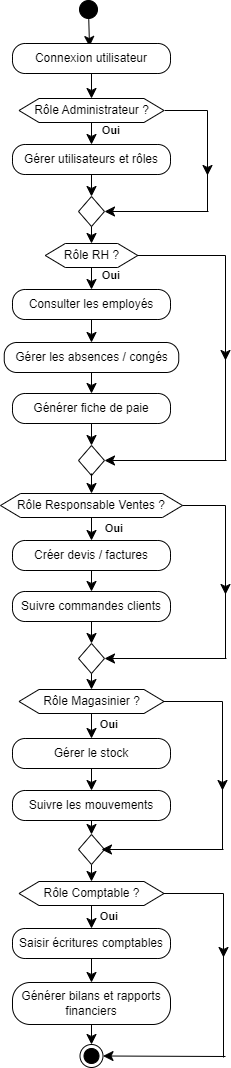

The diagram above was exported from draw.io. Its source (the exported page's mxGraphModel, read from the mxfile embedded in the PNG):
<mxGraphModel dx="800" dy="1511" grid="0" gridSize="10" guides="1" tooltips="1" connect="1" arrows="1" fold="1" page="0" pageScale="1" pageWidth="827" pageHeight="1169" background="none" math="0" shadow="0">
  <root>
    <mxCell id="0" />
    <mxCell id="1" parent="0" />
    <mxCell id="LisQ4-6rccwfSErcqZAj-6" value="" style="edgeStyle=none;curved=1;rounded=0;orthogonalLoop=1;jettySize=auto;html=1;fontSize=12;startSize=8;endSize=8;" edge="1" parent="1" source="LisQ4-6rccwfSErcqZAj-2">
      <mxGeometry relative="1" as="geometry">
        <mxPoint x="-140" y="-629" as="targetPoint" />
      </mxGeometry>
    </mxCell>
    <mxCell id="LisQ4-6rccwfSErcqZAj-2" value="" style="ellipse;whiteSpace=wrap;html=1;aspect=fixed;fillColor=#000000;" vertex="1" parent="1">
      <mxGeometry x="-150" y="-675" width="18" height="18" as="geometry" />
    </mxCell>
    <mxCell id="LisQ4-6rccwfSErcqZAj-5" value="Connexion utilisateur" style="rounded=1;whiteSpace=wrap;html=1;arcSize=42;" vertex="1" parent="1">
      <mxGeometry x="-217" y="-632" width="158" height="30" as="geometry" />
    </mxCell>
    <mxCell id="LisQ4-6rccwfSErcqZAj-9" value="Rôle Administrateur ?" style="shape=hexagon;perimeter=hexagonPerimeter2;whiteSpace=wrap;html=1;fixedSize=1;" vertex="1" parent="1">
      <mxGeometry x="-210.5" y="-577" width="145" height="24" as="geometry" />
    </mxCell>
    <mxCell id="LisQ4-6rccwfSErcqZAj-10" value="" style="endArrow=classic;html=1;rounded=0;fontSize=12;startSize=8;endSize=8;curved=1;exitX=0.5;exitY=1;exitDx=0;exitDy=0;entryX=0.5;entryY=0;entryDx=0;entryDy=0;" edge="1" parent="1" source="LisQ4-6rccwfSErcqZAj-5" target="LisQ4-6rccwfSErcqZAj-9">
      <mxGeometry width="50" height="50" relative="1" as="geometry">
        <mxPoint x="-131" y="-418" as="sourcePoint" />
        <mxPoint x="-81" y="-468" as="targetPoint" />
      </mxGeometry>
    </mxCell>
    <mxCell id="LisQ4-6rccwfSErcqZAj-11" value="Gérer utilisateurs et rôles" style="rounded=1;whiteSpace=wrap;html=1;arcSize=42;" vertex="1" parent="1">
      <mxGeometry x="-217" y="-531" width="158" height="30" as="geometry" />
    </mxCell>
    <mxCell id="LisQ4-6rccwfSErcqZAj-12" value="" style="rhombus;whiteSpace=wrap;html=1;" vertex="1" parent="1">
      <mxGeometry x="-151" y="-479" width="26" height="30" as="geometry" />
    </mxCell>
    <mxCell id="LisQ4-6rccwfSErcqZAj-13" style="edgeStyle=none;curved=1;rounded=0;orthogonalLoop=1;jettySize=auto;html=1;exitX=1;exitY=1;exitDx=0;exitDy=0;fontSize=12;startSize=8;endSize=8;" edge="1" parent="1" source="LisQ4-6rccwfSErcqZAj-12" target="LisQ4-6rccwfSErcqZAj-12">
      <mxGeometry relative="1" as="geometry" />
    </mxCell>
    <mxCell id="LisQ4-6rccwfSErcqZAj-14" value="Rôle RH ?" style="shape=hexagon;perimeter=hexagonPerimeter2;whiteSpace=wrap;html=1;fixedSize=1;" vertex="1" parent="1">
      <mxGeometry x="-184.25" y="-432" width="92.5" height="24" as="geometry" />
    </mxCell>
    <mxCell id="LisQ4-6rccwfSErcqZAj-70" style="edgeStyle=none;curved=1;rounded=0;orthogonalLoop=1;jettySize=auto;html=1;exitX=0.5;exitY=1;exitDx=0;exitDy=0;entryX=0.5;entryY=0;entryDx=0;entryDy=0;fontSize=12;startSize=8;endSize=8;" edge="1" parent="1" source="LisQ4-6rccwfSErcqZAj-16" target="LisQ4-6rccwfSErcqZAj-17">
      <mxGeometry relative="1" as="geometry" />
    </mxCell>
    <mxCell id="LisQ4-6rccwfSErcqZAj-16" value="Consulter les employés" style="rounded=1;whiteSpace=wrap;html=1;arcSize=42;" vertex="1" parent="1">
      <mxGeometry x="-217" y="-386" width="158" height="30" as="geometry" />
    </mxCell>
    <mxCell id="LisQ4-6rccwfSErcqZAj-71" style="edgeStyle=none;curved=1;rounded=0;orthogonalLoop=1;jettySize=auto;html=1;exitX=0.5;exitY=1;exitDx=0;exitDy=0;entryX=0.5;entryY=0;entryDx=0;entryDy=0;fontSize=12;startSize=8;endSize=8;" edge="1" parent="1" source="LisQ4-6rccwfSErcqZAj-17" target="LisQ4-6rccwfSErcqZAj-18">
      <mxGeometry relative="1" as="geometry" />
    </mxCell>
    <mxCell id="LisQ4-6rccwfSErcqZAj-17" value="Gérer les absences / congés" style="rounded=1;whiteSpace=wrap;html=1;arcSize=42;" vertex="1" parent="1">
      <mxGeometry x="-225.25" y="-333" width="174.5" height="30" as="geometry" />
    </mxCell>
    <mxCell id="LisQ4-6rccwfSErcqZAj-18" value="Générer fiche de paie" style="rounded=1;whiteSpace=wrap;html=1;arcSize=42;" vertex="1" parent="1">
      <mxGeometry x="-217" y="-282" width="158" height="30" as="geometry" />
    </mxCell>
    <mxCell id="LisQ4-6rccwfSErcqZAj-19" value="" style="rhombus;whiteSpace=wrap;html=1;" vertex="1" parent="1">
      <mxGeometry x="-151" y="-230" width="26" height="30" as="geometry" />
    </mxCell>
    <mxCell id="LisQ4-6rccwfSErcqZAj-20" value="Rôle Magasinier ?" style="shape=hexagon;perimeter=hexagonPerimeter2;whiteSpace=wrap;html=1;fixedSize=1;" vertex="1" parent="1">
      <mxGeometry x="-210.5" y="14" width="145" height="24" as="geometry" />
    </mxCell>
    <mxCell id="LisQ4-6rccwfSErcqZAj-21" value="Rôle Responsable Ventes ?" style="shape=hexagon;perimeter=hexagonPerimeter2;whiteSpace=wrap;html=1;fixedSize=1;" vertex="1" parent="1">
      <mxGeometry x="-229" y="-182" width="182" height="24" as="geometry" />
    </mxCell>
    <mxCell id="LisQ4-6rccwfSErcqZAj-22" value="Créer devis / factures" style="rounded=1;whiteSpace=wrap;html=1;arcSize=42;" vertex="1" parent="1">
      <mxGeometry x="-217" y="-135" width="158" height="30" as="geometry" />
    </mxCell>
    <mxCell id="LisQ4-6rccwfSErcqZAj-23" value="Suivre commandes clients" style="rounded=1;whiteSpace=wrap;html=1;arcSize=42;" vertex="1" parent="1">
      <mxGeometry x="-217" y="-84" width="158" height="30" as="geometry" />
    </mxCell>
    <mxCell id="LisQ4-6rccwfSErcqZAj-24" value="" style="rhombus;whiteSpace=wrap;html=1;" vertex="1" parent="1">
      <mxGeometry x="-151" y="-32" width="26" height="30" as="geometry" />
    </mxCell>
    <mxCell id="LisQ4-6rccwfSErcqZAj-25" value="Gérer le stock" style="rounded=1;whiteSpace=wrap;html=1;arcSize=42;" vertex="1" parent="1">
      <mxGeometry x="-217" y="63" width="158" height="30" as="geometry" />
    </mxCell>
    <mxCell id="LisQ4-6rccwfSErcqZAj-61" style="edgeStyle=none;curved=1;rounded=0;orthogonalLoop=1;jettySize=auto;html=1;exitX=0.5;exitY=1;exitDx=0;exitDy=0;entryX=0.5;entryY=0;entryDx=0;entryDy=0;fontSize=12;startSize=8;endSize=8;" edge="1" parent="1" source="LisQ4-6rccwfSErcqZAj-26" target="LisQ4-6rccwfSErcqZAj-60">
      <mxGeometry relative="1" as="geometry" />
    </mxCell>
    <mxCell id="LisQ4-6rccwfSErcqZAj-26" value="Suivre les mouvements" style="rounded=1;whiteSpace=wrap;html=1;arcSize=42;" vertex="1" parent="1">
      <mxGeometry x="-217" y="115" width="158" height="30" as="geometry" />
    </mxCell>
    <mxCell id="LisQ4-6rccwfSErcqZAj-27" value="Saisir écritures comptables" style="rounded=1;whiteSpace=wrap;html=1;arcSize=42;" vertex="1" parent="1">
      <mxGeometry x="-217" y="253" width="158" height="30" as="geometry" />
    </mxCell>
    <mxCell id="LisQ4-6rccwfSErcqZAj-28" value="Rôle Comptable ?" style="shape=hexagon;perimeter=hexagonPerimeter2;whiteSpace=wrap;html=1;fixedSize=1;" vertex="1" parent="1">
      <mxGeometry x="-210.5" y="206" width="145" height="24" as="geometry" />
    </mxCell>
    <mxCell id="LisQ4-6rccwfSErcqZAj-49" style="edgeStyle=none;curved=1;rounded=0;orthogonalLoop=1;jettySize=auto;html=1;exitX=0.5;exitY=1;exitDx=0;exitDy=0;entryX=0.5;entryY=0;entryDx=0;entryDy=0;fontSize=12;startSize=8;endSize=8;" edge="1" parent="1" source="LisQ4-6rccwfSErcqZAj-29" target="LisQ4-6rccwfSErcqZAj-30">
      <mxGeometry relative="1" as="geometry" />
    </mxCell>
    <mxCell id="LisQ4-6rccwfSErcqZAj-29" value="Générer bilans et rapports financiers" style="rounded=1;whiteSpace=wrap;html=1;arcSize=42;" vertex="1" parent="1">
      <mxGeometry x="-217" y="307" width="158" height="42" as="geometry" />
    </mxCell>
    <mxCell id="LisQ4-6rccwfSErcqZAj-30" value="" style="ellipse;html=1;shape=endState;fillColor=#000000;strokeColor=#000000;" vertex="1" parent="1">
      <mxGeometry x="-149.5" y="369" width="23" height="23" as="geometry" />
    </mxCell>
    <mxCell id="LisQ4-6rccwfSErcqZAj-33" value="" style="endArrow=classic;html=1;rounded=0;fontSize=12;startSize=8;endSize=8;curved=1;exitX=0.5;exitY=1;exitDx=0;exitDy=0;entryX=0.5;entryY=0;entryDx=0;entryDy=0;" edge="1" parent="1" source="LisQ4-6rccwfSErcqZAj-9" target="LisQ4-6rccwfSErcqZAj-11">
      <mxGeometry width="50" height="50" relative="1" as="geometry">
        <mxPoint x="-47" y="-500" as="sourcePoint" />
        <mxPoint x="3" y="-550" as="targetPoint" />
      </mxGeometry>
    </mxCell>
    <mxCell id="LisQ4-6rccwfSErcqZAj-34" value="" style="endArrow=classic;html=1;rounded=0;fontSize=12;startSize=8;endSize=8;curved=1;exitX=0.5;exitY=1;exitDx=0;exitDy=0;entryX=0.5;entryY=0;entryDx=0;entryDy=0;" edge="1" parent="1" source="LisQ4-6rccwfSErcqZAj-11" target="LisQ4-6rccwfSErcqZAj-12">
      <mxGeometry width="50" height="50" relative="1" as="geometry">
        <mxPoint x="-131" y="-518" as="sourcePoint" />
        <mxPoint x="-81" y="-568" as="targetPoint" />
      </mxGeometry>
    </mxCell>
    <mxCell id="LisQ4-6rccwfSErcqZAj-35" value="" style="endArrow=classic;html=1;rounded=0;fontSize=12;startSize=8;endSize=8;curved=1;entryX=0.5;entryY=0;entryDx=0;entryDy=0;exitX=0.5;exitY=0.933;exitDx=0;exitDy=0;exitPerimeter=0;" edge="1" parent="1" source="LisQ4-6rccwfSErcqZAj-19" target="LisQ4-6rccwfSErcqZAj-21">
      <mxGeometry width="50" height="50" relative="1" as="geometry">
        <mxPoint x="-138" y="-197" as="sourcePoint" />
        <mxPoint x="-81" y="-268" as="targetPoint" />
      </mxGeometry>
    </mxCell>
    <mxCell id="LisQ4-6rccwfSErcqZAj-36" value="" style="endArrow=classic;html=1;rounded=0;fontSize=12;startSize=8;endSize=8;curved=1;entryX=0.5;entryY=0;entryDx=0;entryDy=0;exitX=0.5;exitY=1;exitDx=0;exitDy=0;" edge="1" parent="1" source="LisQ4-6rccwfSErcqZAj-18" target="LisQ4-6rccwfSErcqZAj-19">
      <mxGeometry width="50" height="50" relative="1" as="geometry">
        <mxPoint x="-131" y="-218" as="sourcePoint" />
        <mxPoint x="-81" y="-268" as="targetPoint" />
      </mxGeometry>
    </mxCell>
    <mxCell id="LisQ4-6rccwfSErcqZAj-37" value="" style="endArrow=classic;html=1;rounded=0;fontSize=12;startSize=8;endSize=8;curved=1;exitX=0.5;exitY=1;exitDx=0;exitDy=0;entryX=0.5;entryY=0;entryDx=0;entryDy=0;" edge="1" parent="1" source="LisQ4-6rccwfSErcqZAj-12" target="LisQ4-6rccwfSErcqZAj-14">
      <mxGeometry width="50" height="50" relative="1" as="geometry">
        <mxPoint x="-59" y="-400" as="sourcePoint" />
        <mxPoint x="-9" y="-450" as="targetPoint" />
      </mxGeometry>
    </mxCell>
    <mxCell id="LisQ4-6rccwfSErcqZAj-38" value="" style="endArrow=classic;html=1;rounded=0;fontSize=12;startSize=8;endSize=8;curved=1;exitX=0.5;exitY=1;exitDx=0;exitDy=0;entryX=0.5;entryY=0;entryDx=0;entryDy=0;" edge="1" parent="1" source="LisQ4-6rccwfSErcqZAj-14" target="LisQ4-6rccwfSErcqZAj-16">
      <mxGeometry width="50" height="50" relative="1" as="geometry">
        <mxPoint x="-71" y="-411" as="sourcePoint" />
        <mxPoint x="-21" y="-461" as="targetPoint" />
      </mxGeometry>
    </mxCell>
    <mxCell id="LisQ4-6rccwfSErcqZAj-39" value="" style="endArrow=classic;html=1;rounded=0;fontSize=12;startSize=8;endSize=8;curved=1;exitX=0.5;exitY=1;exitDx=0;exitDy=0;entryX=0.5;entryY=0;entryDx=0;entryDy=0;" edge="1" parent="1" source="LisQ4-6rccwfSErcqZAj-21" target="LisQ4-6rccwfSErcqZAj-22">
      <mxGeometry width="50" height="50" relative="1" as="geometry">
        <mxPoint x="-123" y="-151" as="sourcePoint" />
        <mxPoint x="-73" y="-201" as="targetPoint" />
      </mxGeometry>
    </mxCell>
    <mxCell id="LisQ4-6rccwfSErcqZAj-40" value="" style="endArrow=classic;html=1;rounded=0;fontSize=12;startSize=8;endSize=8;curved=1;exitX=0.5;exitY=1;exitDx=0;exitDy=0;" edge="1" parent="1" source="LisQ4-6rccwfSErcqZAj-22" target="LisQ4-6rccwfSErcqZAj-23">
      <mxGeometry width="50" height="50" relative="1" as="geometry">
        <mxPoint x="-133" y="-101" as="sourcePoint" />
        <mxPoint x="-83" y="-151" as="targetPoint" />
      </mxGeometry>
    </mxCell>
    <mxCell id="LisQ4-6rccwfSErcqZAj-41" value="" style="endArrow=classic;html=1;rounded=0;fontSize=12;startSize=8;endSize=8;curved=1;exitX=0.5;exitY=1;exitDx=0;exitDy=0;entryX=0.5;entryY=0;entryDx=0;entryDy=0;" edge="1" parent="1" source="LisQ4-6rccwfSErcqZAj-23" target="LisQ4-6rccwfSErcqZAj-24">
      <mxGeometry width="50" height="50" relative="1" as="geometry">
        <mxPoint x="-127" y="-44" as="sourcePoint" />
        <mxPoint x="-77" y="-94" as="targetPoint" />
      </mxGeometry>
    </mxCell>
    <mxCell id="LisQ4-6rccwfSErcqZAj-42" value="" style="endArrow=classic;html=1;rounded=0;fontSize=12;startSize=8;endSize=8;curved=1;exitX=0.5;exitY=1;exitDx=0;exitDy=0;entryX=0.5;entryY=0;entryDx=0;entryDy=0;" edge="1" parent="1" source="LisQ4-6rccwfSErcqZAj-24" target="LisQ4-6rccwfSErcqZAj-20">
      <mxGeometry width="50" height="50" relative="1" as="geometry">
        <mxPoint x="-127" y="1" as="sourcePoint" />
        <mxPoint x="-77" y="-49" as="targetPoint" />
      </mxGeometry>
    </mxCell>
    <mxCell id="LisQ4-6rccwfSErcqZAj-43" value="" style="endArrow=classic;html=1;rounded=0;fontSize=12;startSize=8;endSize=8;curved=1;exitX=0.5;exitY=1;exitDx=0;exitDy=0;entryX=0.5;entryY=0;entryDx=0;entryDy=0;" edge="1" parent="1" source="LisQ4-6rccwfSErcqZAj-20" target="LisQ4-6rccwfSErcqZAj-25">
      <mxGeometry width="50" height="50" relative="1" as="geometry">
        <mxPoint x="-59" y="44" as="sourcePoint" />
        <mxPoint x="-9" y="-6" as="targetPoint" />
      </mxGeometry>
    </mxCell>
    <mxCell id="LisQ4-6rccwfSErcqZAj-44" value="" style="endArrow=classic;html=1;rounded=0;fontSize=12;startSize=8;endSize=8;curved=1;exitX=0.5;exitY=1;exitDx=0;exitDy=0;" edge="1" parent="1" source="LisQ4-6rccwfSErcqZAj-25" target="LisQ4-6rccwfSErcqZAj-26">
      <mxGeometry width="50" height="50" relative="1" as="geometry">
        <mxPoint x="-123" y="101" as="sourcePoint" />
        <mxPoint x="-73" y="51" as="targetPoint" />
      </mxGeometry>
    </mxCell>
    <mxCell id="LisQ4-6rccwfSErcqZAj-46" value="" style="endArrow=classic;html=1;rounded=0;fontSize=12;startSize=8;endSize=8;curved=1;exitX=0.5;exitY=1;exitDx=0;exitDy=0;entryX=0.5;entryY=0;entryDx=0;entryDy=0;" edge="1" parent="1" source="LisQ4-6rccwfSErcqZAj-28" target="LisQ4-6rccwfSErcqZAj-27">
      <mxGeometry width="50" height="50" relative="1" as="geometry">
        <mxPoint x="-127" y="249" as="sourcePoint" />
        <mxPoint x="-77" y="199" as="targetPoint" />
      </mxGeometry>
    </mxCell>
    <mxCell id="LisQ4-6rccwfSErcqZAj-48" value="" style="endArrow=classic;html=1;rounded=0;fontSize=12;startSize=8;endSize=8;curved=1;exitX=0.5;exitY=1;exitDx=0;exitDy=0;entryX=0.5;entryY=0;entryDx=0;entryDy=0;" edge="1" parent="1" source="LisQ4-6rccwfSErcqZAj-27" target="LisQ4-6rccwfSErcqZAj-29">
      <mxGeometry width="50" height="50" relative="1" as="geometry">
        <mxPoint x="-137" y="297" as="sourcePoint" />
        <mxPoint x="-87" y="247" as="targetPoint" />
      </mxGeometry>
    </mxCell>
    <mxCell id="LisQ4-6rccwfSErcqZAj-54" value="" style="endArrow=none;html=1;rounded=0;fontSize=12;startSize=8;endSize=8;curved=1;exitX=1;exitY=0.5;exitDx=0;exitDy=0;" edge="1" parent="1" source="LisQ4-6rccwfSErcqZAj-28">
      <mxGeometry width="50" height="50" relative="1" as="geometry">
        <mxPoint x="-60" y="222" as="sourcePoint" />
        <mxPoint x="-6" y="218" as="targetPoint" />
      </mxGeometry>
    </mxCell>
    <mxCell id="LisQ4-6rccwfSErcqZAj-55" value="" style="endArrow=classic;html=1;rounded=0;fontSize=12;startSize=8;endSize=8;curved=1;" edge="1" parent="1">
      <mxGeometry width="50" height="50" relative="1" as="geometry">
        <mxPoint x="-6" y="218" as="sourcePoint" />
        <mxPoint x="-6" y="282" as="targetPoint" />
      </mxGeometry>
    </mxCell>
    <mxCell id="LisQ4-6rccwfSErcqZAj-56" value="" style="endArrow=none;html=1;rounded=0;fontSize=12;startSize=8;endSize=8;curved=1;" edge="1" parent="1">
      <mxGeometry width="50" height="50" relative="1" as="geometry">
        <mxPoint x="-6" y="382" as="sourcePoint" />
        <mxPoint x="-6" y="277" as="targetPoint" />
      </mxGeometry>
    </mxCell>
    <mxCell id="LisQ4-6rccwfSErcqZAj-57" value="" style="edgeStyle=none;orthogonalLoop=1;jettySize=auto;html=1;rounded=0;fontSize=12;startSize=8;endSize=8;curved=1;entryX=1;entryY=0.5;entryDx=0;entryDy=0;" edge="1" parent="1" target="LisQ4-6rccwfSErcqZAj-30">
      <mxGeometry width="140" relative="1" as="geometry">
        <mxPoint x="-4" y="381" as="sourcePoint" />
        <mxPoint x="63" y="365" as="targetPoint" />
        <Array as="points" />
      </mxGeometry>
    </mxCell>
    <mxCell id="LisQ4-6rccwfSErcqZAj-58" value="" style="endArrow=none;html=1;rounded=0;fontSize=12;startSize=8;endSize=8;curved=1;exitX=1;exitY=0.5;exitDx=0;exitDy=0;" edge="1" parent="1">
      <mxGeometry width="50" height="50" relative="1" as="geometry">
        <mxPoint x="-66" y="26" as="sourcePoint" />
        <mxPoint x="-7" y="26" as="targetPoint" />
      </mxGeometry>
    </mxCell>
    <mxCell id="LisQ4-6rccwfSErcqZAj-59" value="" style="endArrow=classic;html=1;rounded=0;fontSize=12;startSize=8;endSize=8;curved=1;" edge="1" parent="1">
      <mxGeometry width="50" height="50" relative="1" as="geometry">
        <mxPoint x="-7" y="26" as="sourcePoint" />
        <mxPoint x="-7" y="115" as="targetPoint" />
      </mxGeometry>
    </mxCell>
    <mxCell id="LisQ4-6rccwfSErcqZAj-62" style="edgeStyle=none;curved=1;rounded=0;orthogonalLoop=1;jettySize=auto;html=1;exitX=0.5;exitY=1;exitDx=0;exitDy=0;entryX=0.5;entryY=0;entryDx=0;entryDy=0;fontSize=12;startSize=8;endSize=8;" edge="1" parent="1" source="LisQ4-6rccwfSErcqZAj-60" target="LisQ4-6rccwfSErcqZAj-28">
      <mxGeometry relative="1" as="geometry" />
    </mxCell>
    <mxCell id="LisQ4-6rccwfSErcqZAj-60" value="" style="rhombus;whiteSpace=wrap;html=1;" vertex="1" parent="1">
      <mxGeometry x="-151" y="159" width="26" height="30" as="geometry" />
    </mxCell>
    <mxCell id="LisQ4-6rccwfSErcqZAj-64" value="" style="endArrow=none;html=1;rounded=0;fontSize=12;startSize=8;endSize=8;curved=1;" edge="1" parent="1">
      <mxGeometry width="50" height="50" relative="1" as="geometry">
        <mxPoint x="-7" y="174" as="sourcePoint" />
        <mxPoint x="-7" y="69" as="targetPoint" />
      </mxGeometry>
    </mxCell>
    <mxCell id="LisQ4-6rccwfSErcqZAj-65" value="" style="edgeStyle=none;orthogonalLoop=1;jettySize=auto;html=1;rounded=0;fontSize=12;startSize=8;endSize=8;curved=1;entryX=1;entryY=0.5;entryDx=0;entryDy=0;" edge="1" parent="1">
      <mxGeometry width="140" relative="1" as="geometry">
        <mxPoint x="-6" y="174" as="sourcePoint" />
        <mxPoint x="-128" y="174" as="targetPoint" />
        <Array as="points" />
      </mxGeometry>
    </mxCell>
    <mxCell id="LisQ4-6rccwfSErcqZAj-66" value="" style="endArrow=none;html=1;rounded=0;fontSize=12;startSize=8;endSize=8;curved=1;" edge="1" parent="1">
      <mxGeometry width="50" height="50" relative="1" as="geometry">
        <mxPoint x="-47" y="-170" as="sourcePoint" />
        <mxPoint x="-4" y="-170" as="targetPoint" />
      </mxGeometry>
    </mxCell>
    <mxCell id="LisQ4-6rccwfSErcqZAj-67" value="" style="endArrow=classic;html=1;rounded=0;fontSize=12;startSize=8;endSize=8;curved=1;" edge="1" parent="1">
      <mxGeometry width="50" height="50" relative="1" as="geometry">
        <mxPoint x="-4" y="-170" as="sourcePoint" />
        <mxPoint x="-4" y="-81" as="targetPoint" />
      </mxGeometry>
    </mxCell>
    <mxCell id="LisQ4-6rccwfSErcqZAj-68" value="" style="endArrow=none;html=1;rounded=0;fontSize=12;startSize=8;endSize=8;curved=1;" edge="1" parent="1">
      <mxGeometry width="50" height="50" relative="1" as="geometry">
        <mxPoint x="-4" y="-17" as="sourcePoint" />
        <mxPoint x="-4" y="-122" as="targetPoint" />
      </mxGeometry>
    </mxCell>
    <mxCell id="LisQ4-6rccwfSErcqZAj-69" value="" style="edgeStyle=none;orthogonalLoop=1;jettySize=auto;html=1;rounded=0;fontSize=12;startSize=8;endSize=8;curved=1;entryX=1;entryY=0.5;entryDx=0;entryDy=0;" edge="1" parent="1">
      <mxGeometry width="140" relative="1" as="geometry">
        <mxPoint x="-3" y="-17" as="sourcePoint" />
        <mxPoint x="-125" y="-17" as="targetPoint" />
        <Array as="points" />
      </mxGeometry>
    </mxCell>
    <mxCell id="LisQ4-6rccwfSErcqZAj-72" value="" style="endArrow=none;html=1;rounded=0;fontSize=12;startSize=8;endSize=8;curved=1;exitX=1;exitY=0.5;exitDx=0;exitDy=0;" edge="1" parent="1" source="LisQ4-6rccwfSErcqZAj-14">
      <mxGeometry width="50" height="50" relative="1" as="geometry">
        <mxPoint x="-47" y="-420" as="sourcePoint" />
        <mxPoint x="-4" y="-420" as="targetPoint" />
      </mxGeometry>
    </mxCell>
    <mxCell id="LisQ4-6rccwfSErcqZAj-73" value="" style="endArrow=classic;html=1;rounded=0;fontSize=12;startSize=8;endSize=8;curved=1;" edge="1" parent="1">
      <mxGeometry width="50" height="50" relative="1" as="geometry">
        <mxPoint x="-4" y="-420" as="sourcePoint" />
        <mxPoint x="-4" y="-315" as="targetPoint" />
      </mxGeometry>
    </mxCell>
    <mxCell id="LisQ4-6rccwfSErcqZAj-74" value="" style="endArrow=none;html=1;rounded=0;fontSize=12;startSize=8;endSize=8;curved=1;" edge="1" parent="1">
      <mxGeometry width="50" height="50" relative="1" as="geometry">
        <mxPoint x="-4" y="-215" as="sourcePoint" />
        <mxPoint x="-4" y="-320" as="targetPoint" />
      </mxGeometry>
    </mxCell>
    <mxCell id="LisQ4-6rccwfSErcqZAj-75" value="" style="edgeStyle=none;orthogonalLoop=1;jettySize=auto;html=1;rounded=0;fontSize=12;startSize=8;endSize=8;curved=1;entryX=1;entryY=0.5;entryDx=0;entryDy=0;" edge="1" parent="1">
      <mxGeometry width="140" relative="1" as="geometry">
        <mxPoint x="-3" y="-215" as="sourcePoint" />
        <mxPoint x="-125" y="-215" as="targetPoint" />
        <Array as="points" />
      </mxGeometry>
    </mxCell>
    <mxCell id="LisQ4-6rccwfSErcqZAj-76" value="" style="endArrow=none;html=1;rounded=0;fontSize=12;startSize=8;endSize=8;curved=1;" edge="1" parent="1">
      <mxGeometry width="50" height="50" relative="1" as="geometry">
        <mxPoint x="-65" y="-565" as="sourcePoint" />
        <mxPoint x="-22" y="-565" as="targetPoint" />
      </mxGeometry>
    </mxCell>
    <mxCell id="LisQ4-6rccwfSErcqZAj-77" value="" style="endArrow=classic;html=1;rounded=0;fontSize=12;startSize=8;endSize=8;curved=1;" edge="1" parent="1">
      <mxGeometry width="50" height="50" relative="1" as="geometry">
        <mxPoint x="-22" y="-565" as="sourcePoint" />
        <mxPoint x="-22" y="-500" as="targetPoint" />
      </mxGeometry>
    </mxCell>
    <mxCell id="LisQ4-6rccwfSErcqZAj-78" value="" style="endArrow=none;html=1;rounded=0;fontSize=12;startSize=8;endSize=8;curved=1;" edge="1" parent="1">
      <mxGeometry width="50" height="50" relative="1" as="geometry">
        <mxPoint x="-22" y="-464" as="sourcePoint" />
        <mxPoint x="-22" y="-529" as="targetPoint" />
      </mxGeometry>
    </mxCell>
    <mxCell id="LisQ4-6rccwfSErcqZAj-79" value="" style="edgeStyle=none;orthogonalLoop=1;jettySize=auto;html=1;rounded=0;fontSize=12;startSize=8;endSize=8;curved=1;entryX=1;entryY=0.5;entryDx=0;entryDy=0;" edge="1" parent="1" target="LisQ4-6rccwfSErcqZAj-12">
      <mxGeometry width="140" relative="1" as="geometry">
        <mxPoint x="-21" y="-464" as="sourcePoint" />
        <mxPoint x="-143" y="-464" as="targetPoint" />
        <Array as="points" />
      </mxGeometry>
    </mxCell>
    <mxCell id="LisQ4-6rccwfSErcqZAj-81" value="&lt;font style=&quot;font-size: 11px;&quot;&gt;&lt;b&gt;Oui&lt;/b&gt;&lt;/font&gt;" style="text;html=1;align=center;verticalAlign=middle;whiteSpace=wrap;rounded=0;fontSize=16;" vertex="1" parent="1">
      <mxGeometry x="-139" y="-556" width="42" height="17" as="geometry" />
    </mxCell>
    <mxCell id="LisQ4-6rccwfSErcqZAj-82" value="&lt;font style=&quot;font-size: 11px;&quot;&gt;&lt;b&gt;Oui&lt;/b&gt;&lt;/font&gt;" style="text;html=1;align=center;verticalAlign=middle;whiteSpace=wrap;rounded=0;fontSize=16;" vertex="1" parent="1">
      <mxGeometry x="-139" y="-411" width="42" height="17" as="geometry" />
    </mxCell>
    <mxCell id="LisQ4-6rccwfSErcqZAj-85" value="&lt;font style=&quot;font-size: 11px;&quot;&gt;&lt;b&gt;Oui&lt;/b&gt;&lt;/font&gt;" style="text;html=1;align=center;verticalAlign=middle;whiteSpace=wrap;rounded=0;fontSize=16;" vertex="1" parent="1">
      <mxGeometry x="-136" y="-158" width="42" height="17" as="geometry" />
    </mxCell>
    <mxCell id="LisQ4-6rccwfSErcqZAj-86" value="&lt;font style=&quot;font-size: 11px;&quot;&gt;&lt;b&gt;Oui&lt;/b&gt;&lt;/font&gt;" style="text;html=1;align=center;verticalAlign=middle;whiteSpace=wrap;rounded=0;fontSize=16;" vertex="1" parent="1">
      <mxGeometry x="-141" y="38" width="42" height="17" as="geometry" />
    </mxCell>
    <mxCell id="LisQ4-6rccwfSErcqZAj-87" value="&lt;font style=&quot;font-size: 11px;&quot;&gt;&lt;b&gt;Oui&lt;/b&gt;&lt;/font&gt;" style="text;html=1;align=center;verticalAlign=middle;whiteSpace=wrap;rounded=0;fontSize=16;" vertex="1" parent="1">
      <mxGeometry x="-141" y="230" width="42" height="17" as="geometry" />
    </mxCell>
  </root>
</mxGraphModel>